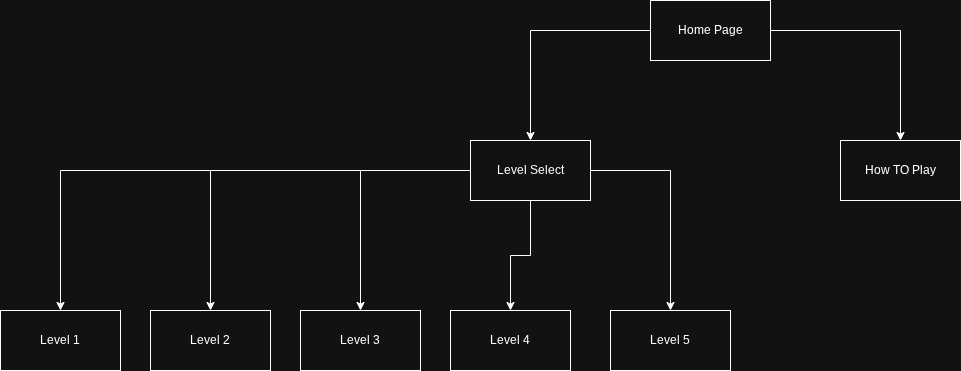

The diagram above was exported from draw.io. Its source (the exported page's mxGraphModel, read from the mxfile embedded in the PNG):
<mxGraphModel dx="1892" dy="562" grid="1" gridSize="10" guides="1" tooltips="1" connect="1" arrows="1" fold="1" page="1" pageScale="1" pageWidth="850" pageHeight="1100" math="0" shadow="0">
  <root>
    <mxCell id="0" />
    <mxCell id="1" parent="0" />
    <mxCell id="FNXeL9eaowRIoC4jcubw-4" style="edgeStyle=orthogonalEdgeStyle;rounded=0;orthogonalLoop=1;jettySize=auto;html=1;entryX=0.5;entryY=0;entryDx=0;entryDy=0;" edge="1" parent="1" source="FNXeL9eaowRIoC4jcubw-1" target="FNXeL9eaowRIoC4jcubw-3">
      <mxGeometry relative="1" as="geometry" />
    </mxCell>
    <mxCell id="FNXeL9eaowRIoC4jcubw-5" style="edgeStyle=orthogonalEdgeStyle;rounded=0;orthogonalLoop=1;jettySize=auto;html=1;entryX=0.5;entryY=0;entryDx=0;entryDy=0;" edge="1" parent="1" source="FNXeL9eaowRIoC4jcubw-1" target="FNXeL9eaowRIoC4jcubw-2">
      <mxGeometry relative="1" as="geometry" />
    </mxCell>
    <mxCell id="FNXeL9eaowRIoC4jcubw-1" value="Home Page" style="rounded=0;whiteSpace=wrap;html=1;" vertex="1" parent="1">
      <mxGeometry x="320" y="60" width="120" height="60" as="geometry" />
    </mxCell>
    <mxCell id="FNXeL9eaowRIoC4jcubw-11" style="edgeStyle=orthogonalEdgeStyle;rounded=0;orthogonalLoop=1;jettySize=auto;html=1;entryX=0.5;entryY=0;entryDx=0;entryDy=0;" edge="1" parent="1" source="FNXeL9eaowRIoC4jcubw-2" target="FNXeL9eaowRIoC4jcubw-7">
      <mxGeometry relative="1" as="geometry" />
    </mxCell>
    <mxCell id="FNXeL9eaowRIoC4jcubw-12" style="edgeStyle=orthogonalEdgeStyle;rounded=0;orthogonalLoop=1;jettySize=auto;html=1;entryX=0.5;entryY=0;entryDx=0;entryDy=0;" edge="1" parent="1" source="FNXeL9eaowRIoC4jcubw-2" target="FNXeL9eaowRIoC4jcubw-6">
      <mxGeometry relative="1" as="geometry" />
    </mxCell>
    <mxCell id="FNXeL9eaowRIoC4jcubw-13" style="edgeStyle=orthogonalEdgeStyle;rounded=0;orthogonalLoop=1;jettySize=auto;html=1;entryX=0.5;entryY=0;entryDx=0;entryDy=0;" edge="1" parent="1" source="FNXeL9eaowRIoC4jcubw-2" target="FNXeL9eaowRIoC4jcubw-9">
      <mxGeometry relative="1" as="geometry" />
    </mxCell>
    <mxCell id="FNXeL9eaowRIoC4jcubw-14" style="edgeStyle=orthogonalEdgeStyle;rounded=0;orthogonalLoop=1;jettySize=auto;html=1;entryX=0.5;entryY=0;entryDx=0;entryDy=0;" edge="1" parent="1" source="FNXeL9eaowRIoC4jcubw-2" target="FNXeL9eaowRIoC4jcubw-8">
      <mxGeometry relative="1" as="geometry" />
    </mxCell>
    <mxCell id="FNXeL9eaowRIoC4jcubw-15" style="edgeStyle=orthogonalEdgeStyle;rounded=0;orthogonalLoop=1;jettySize=auto;html=1;entryX=0.5;entryY=0;entryDx=0;entryDy=0;" edge="1" parent="1" source="FNXeL9eaowRIoC4jcubw-2" target="FNXeL9eaowRIoC4jcubw-10">
      <mxGeometry relative="1" as="geometry" />
    </mxCell>
    <mxCell id="FNXeL9eaowRIoC4jcubw-2" value="Level Select" style="rounded=0;whiteSpace=wrap;html=1;" vertex="1" parent="1">
      <mxGeometry x="140" y="200" width="120" height="60" as="geometry" />
    </mxCell>
    <mxCell id="FNXeL9eaowRIoC4jcubw-3" value="How TO Play" style="rounded=0;whiteSpace=wrap;html=1;" vertex="1" parent="1">
      <mxGeometry x="510" y="200" width="120" height="60" as="geometry" />
    </mxCell>
    <mxCell id="FNXeL9eaowRIoC4jcubw-6" value="Level 2" style="rounded=0;whiteSpace=wrap;html=1;" vertex="1" parent="1">
      <mxGeometry x="-180" y="370" width="120" height="60" as="geometry" />
    </mxCell>
    <mxCell id="FNXeL9eaowRIoC4jcubw-7" value="Level 1" style="rounded=0;whiteSpace=wrap;html=1;" vertex="1" parent="1">
      <mxGeometry x="-330" y="370" width="120" height="60" as="geometry" />
    </mxCell>
    <mxCell id="FNXeL9eaowRIoC4jcubw-8" value="Level 4" style="rounded=0;whiteSpace=wrap;html=1;" vertex="1" parent="1">
      <mxGeometry x="120" y="370" width="120" height="60" as="geometry" />
    </mxCell>
    <mxCell id="FNXeL9eaowRIoC4jcubw-9" value="Level 3" style="rounded=0;whiteSpace=wrap;html=1;" vertex="1" parent="1">
      <mxGeometry x="-30" y="370" width="120" height="60" as="geometry" />
    </mxCell>
    <mxCell id="FNXeL9eaowRIoC4jcubw-10" value="Level 5" style="rounded=0;whiteSpace=wrap;html=1;" vertex="1" parent="1">
      <mxGeometry x="280" y="370" width="120" height="60" as="geometry" />
    </mxCell>
  </root>
</mxGraphModel>